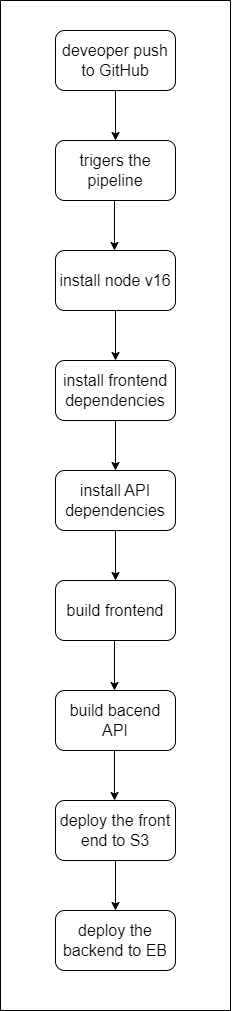

The diagram above was exported from draw.io. Its source (the exported page's mxGraphModel, read from the mxfile embedded in the PNG):
<mxGraphModel dx="4340" dy="2250" grid="1" gridSize="10" guides="1" tooltips="1" connect="1" arrows="1" fold="1" page="1" pageScale="1" pageWidth="850" pageHeight="1100" math="0" shadow="0">
  <root>
    <mxCell id="0" />
    <mxCell id="1" parent="0" />
    <mxCell id="q4VnebN5VqpRHOvABDaN-38" value="" style="rounded=0;whiteSpace=wrap;html=1;fontFamily=Helvetica;fontSize=16;direction=south;" vertex="1" parent="1">
      <mxGeometry x="310" y="130" width="230" height="1010" as="geometry" />
    </mxCell>
    <mxCell id="q4VnebN5VqpRHOvABDaN-41" value="deveoper push to GitHub" style="rounded=1;whiteSpace=wrap;html=1;fontFamily=Helvetica;fontSize=16;" vertex="1" parent="1">
      <mxGeometry x="365" y="160" width="120" height="60" as="geometry" />
    </mxCell>
    <mxCell id="q4VnebN5VqpRHOvABDaN-44" value="" style="endArrow=classic;html=1;rounded=0;fontFamily=Helvetica;fontSize=16;" edge="1" parent="1">
      <mxGeometry width="50" height="50" relative="1" as="geometry">
        <mxPoint x="425" y="220" as="sourcePoint" />
        <mxPoint x="425" y="270" as="targetPoint" />
        <Array as="points">
          <mxPoint x="425" y="220" />
          <mxPoint x="425" y="260" />
        </Array>
      </mxGeometry>
    </mxCell>
    <mxCell id="q4VnebN5VqpRHOvABDaN-46" value="trigers the pipeline" style="rounded=1;whiteSpace=wrap;html=1;fontFamily=Helvetica;fontSize=16;" vertex="1" parent="1">
      <mxGeometry x="365" y="270" width="120" height="60" as="geometry" />
    </mxCell>
    <mxCell id="q4VnebN5VqpRHOvABDaN-47" value="" style="endArrow=classic;html=1;rounded=0;fontFamily=Helvetica;fontSize=16;" edge="1" parent="1">
      <mxGeometry width="50" height="50" relative="1" as="geometry">
        <mxPoint x="424" y="330" as="sourcePoint" />
        <mxPoint x="424" y="380" as="targetPoint" />
        <Array as="points">
          <mxPoint x="424" y="330" />
          <mxPoint x="424" y="370" />
        </Array>
      </mxGeometry>
    </mxCell>
    <mxCell id="q4VnebN5VqpRHOvABDaN-48" value="install node v16" style="rounded=1;whiteSpace=wrap;html=1;fontFamily=Helvetica;fontSize=16;" vertex="1" parent="1">
      <mxGeometry x="365" y="380" width="120" height="60" as="geometry" />
    </mxCell>
    <mxCell id="q4VnebN5VqpRHOvABDaN-49" value="" style="endArrow=classic;html=1;rounded=0;fontFamily=Helvetica;fontSize=16;" edge="1" parent="1">
      <mxGeometry width="50" height="50" relative="1" as="geometry">
        <mxPoint x="425" y="440" as="sourcePoint" />
        <mxPoint x="425" y="490" as="targetPoint" />
        <Array as="points">
          <mxPoint x="425" y="440" />
        </Array>
      </mxGeometry>
    </mxCell>
    <mxCell id="q4VnebN5VqpRHOvABDaN-50" value="install frontend dependencies" style="rounded=1;whiteSpace=wrap;html=1;fontFamily=Helvetica;fontSize=16;" vertex="1" parent="1">
      <mxGeometry x="365" y="490" width="120" height="60" as="geometry" />
    </mxCell>
    <mxCell id="q4VnebN5VqpRHOvABDaN-51" value="" style="endArrow=classic;html=1;rounded=0;fontFamily=Helvetica;fontSize=16;" edge="1" parent="1">
      <mxGeometry width="50" height="50" relative="1" as="geometry">
        <mxPoint x="425" y="550" as="sourcePoint" />
        <mxPoint x="425" y="600" as="targetPoint" />
        <Array as="points">
          <mxPoint x="425" y="550" />
        </Array>
      </mxGeometry>
    </mxCell>
    <mxCell id="q4VnebN5VqpRHOvABDaN-52" value="install API dependencies" style="rounded=1;whiteSpace=wrap;html=1;fontFamily=Helvetica;fontSize=16;" vertex="1" parent="1">
      <mxGeometry x="365" y="600" width="120" height="60" as="geometry" />
    </mxCell>
    <mxCell id="q4VnebN5VqpRHOvABDaN-53" value="" style="endArrow=classic;html=1;rounded=0;fontFamily=Helvetica;fontSize=16;" edge="1" parent="1">
      <mxGeometry width="50" height="50" relative="1" as="geometry">
        <mxPoint x="425" y="660" as="sourcePoint" />
        <mxPoint x="425" y="710" as="targetPoint" />
        <Array as="points">
          <mxPoint x="425" y="660" />
        </Array>
      </mxGeometry>
    </mxCell>
    <mxCell id="q4VnebN5VqpRHOvABDaN-54" value="build frontend" style="rounded=1;whiteSpace=wrap;html=1;fontFamily=Helvetica;fontSize=16;" vertex="1" parent="1">
      <mxGeometry x="365" y="710" width="120" height="60" as="geometry" />
    </mxCell>
    <mxCell id="q4VnebN5VqpRHOvABDaN-55" value="" style="endArrow=classic;html=1;rounded=0;fontFamily=Helvetica;fontSize=16;" edge="1" parent="1">
      <mxGeometry width="50" height="50" relative="1" as="geometry">
        <mxPoint x="424" y="770" as="sourcePoint" />
        <mxPoint x="424" y="820" as="targetPoint" />
        <Array as="points">
          <mxPoint x="424" y="770" />
        </Array>
      </mxGeometry>
    </mxCell>
    <mxCell id="q4VnebN5VqpRHOvABDaN-56" value="build bacend API" style="rounded=1;whiteSpace=wrap;html=1;fontFamily=Helvetica;fontSize=16;" vertex="1" parent="1">
      <mxGeometry x="365" y="820" width="120" height="60" as="geometry" />
    </mxCell>
    <mxCell id="q4VnebN5VqpRHOvABDaN-59" value="" style="endArrow=classic;html=1;rounded=0;fontFamily=Helvetica;fontSize=16;" edge="1" parent="1">
      <mxGeometry width="50" height="50" relative="1" as="geometry">
        <mxPoint x="424" y="880" as="sourcePoint" />
        <mxPoint x="424" y="930" as="targetPoint" />
        <Array as="points">
          <mxPoint x="424" y="880" />
        </Array>
      </mxGeometry>
    </mxCell>
    <mxCell id="q4VnebN5VqpRHOvABDaN-61" value="deploy the front end to S3" style="rounded=1;whiteSpace=wrap;html=1;fontFamily=Helvetica;fontSize=16;" vertex="1" parent="1">
      <mxGeometry x="365" y="930" width="120" height="60" as="geometry" />
    </mxCell>
    <mxCell id="q4VnebN5VqpRHOvABDaN-62" value="" style="endArrow=classic;html=1;rounded=0;fontFamily=Helvetica;fontSize=16;" edge="1" parent="1">
      <mxGeometry width="50" height="50" relative="1" as="geometry">
        <mxPoint x="425" y="990" as="sourcePoint" />
        <mxPoint x="425" y="1040" as="targetPoint" />
        <Array as="points">
          <mxPoint x="425" y="990" />
        </Array>
      </mxGeometry>
    </mxCell>
    <mxCell id="q4VnebN5VqpRHOvABDaN-63" value="deploy the backend to EB" style="rounded=1;whiteSpace=wrap;html=1;fontFamily=Helvetica;fontSize=16;" vertex="1" parent="1">
      <mxGeometry x="365" y="1040" width="120" height="60" as="geometry" />
    </mxCell>
  </root>
</mxGraphModel>